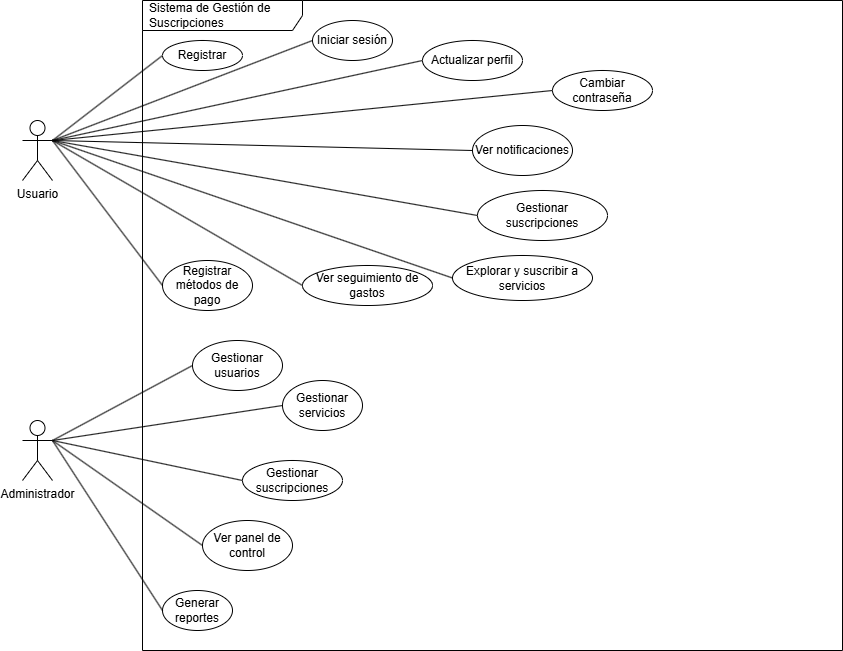

The diagram above was exported from draw.io. Its source (the exported page's mxGraphModel, read from the mxfile embedded in the PNG):
<mxGraphModel dx="1665" dy="743" grid="1" gridSize="10" guides="1" tooltips="1" connect="1" arrows="1" fold="1" page="1" pageScale="1" pageWidth="1200" pageHeight="850" background="none" math="0" shadow="0">
  <root>
    <mxCell id="0" />
    <mxCell id="1" parent="0" />
    <mxCell id="system_boundary" value="Sistema de Gestión de Suscripciones" style="shape=umlFrame;whiteSpace=wrap;html=1;width=160;height=30;boundedLbl=1;verticalAlign=middle;align=left;spacingLeft=5;" parent="1" vertex="1">
      <mxGeometry x="200" y="80" width="700" height="650" as="geometry" />
    </mxCell>
    <mxCell id="usuario_actor" value="Usuario" style="shape=umlActor;verticalLabelPosition=bottom;verticalAlign=top;html=1;outlineConnect=0;" parent="1" vertex="1">
      <mxGeometry x="80" y="200" width="30" height="60" as="geometry" />
    </mxCell>
    <mxCell id="administrador_actor" value="Administrador" style="shape=umlActor;verticalLabelPosition=bottom;verticalAlign=top;html=1;outlineConnect=0;" parent="1" vertex="1">
      <mxGeometry x="80" y="500" width="30" height="60" as="geometry" />
    </mxCell>
    <mxCell id="registrar_uc" value="Registrar" style="ellipse;whiteSpace=wrap;html=1;" parent="1" vertex="1">
      <mxGeometry x="220" y="120" width="80" height="30" as="geometry" />
    </mxCell>
    <mxCell id="iniciar_sesion_uc" value="Iniciar sesión" style="ellipse;whiteSpace=wrap;html=1;" parent="1" vertex="1">
      <mxGeometry x="370" y="100" width="80" height="40" as="geometry" />
    </mxCell>
    <mxCell id="actualizar_perfil_uc" value="Actualizar perfil" style="ellipse;whiteSpace=wrap;html=1;" parent="1" vertex="1">
      <mxGeometry x="480" y="120" width="100" height="40" as="geometry" />
    </mxCell>
    <mxCell id="cambiar_contrasena_uc" value="Cambiar contraseña" style="ellipse;whiteSpace=wrap;html=1;" parent="1" vertex="1">
      <mxGeometry x="610" y="150" width="100" height="40" as="geometry" />
    </mxCell>
    <mxCell id="explorar_suscribir_uc" value="Explorar y suscribir a servicios" style="ellipse;whiteSpace=wrap;html=1;" parent="1" vertex="1">
      <mxGeometry x="510" y="335" width="140" height="45" as="geometry" />
    </mxCell>
    <mxCell id="gestionar_suscripciones_uc" value="Gestionar suscripciones" style="ellipse;whiteSpace=wrap;html=1;" parent="1" vertex="1">
      <mxGeometry x="535" y="270" width="130" height="50" as="geometry" />
    </mxCell>
    <mxCell id="ver_notificaciones_uc" value="Ver notificaciones" style="ellipse;whiteSpace=wrap;html=1;" parent="1" vertex="1">
      <mxGeometry x="530" y="205" width="100" height="50" as="geometry" />
    </mxCell>
    <mxCell id="registrar_metodo_pago_uc" value="Registrar métodos de pago" style="ellipse;whiteSpace=wrap;html=1;" parent="1" vertex="1">
      <mxGeometry x="220" y="340" width="90" height="50" as="geometry" />
    </mxCell>
    <mxCell id="ver_seguimiento_gastos_uc" value="Ver seguimiento de gastos" style="ellipse;whiteSpace=wrap;html=1;" parent="1" vertex="1">
      <mxGeometry x="360" y="345" width="130" height="40" as="geometry" />
    </mxCell>
    <mxCell id="gestionar_usuarios_uc" value="Gestionar usuarios" style="ellipse;whiteSpace=wrap;html=1;" parent="1" vertex="1">
      <mxGeometry x="250" y="420" width="90" height="50" as="geometry" />
    </mxCell>
    <mxCell id="gestionar_suscripciones_admin_uc" value="Gestionar suscripciones" style="ellipse;whiteSpace=wrap;html=1;" parent="1" vertex="1">
      <mxGeometry x="300" y="540" width="100" height="40" as="geometry" />
    </mxCell>
    <mxCell id="gestionar_servicios_uc" value="Gestionar servicios" style="ellipse;whiteSpace=wrap;html=1;" parent="1" vertex="1">
      <mxGeometry x="340" y="460" width="80" height="50" as="geometry" />
    </mxCell>
    <mxCell id="generar_reportes_uc" value="Generar reportes" style="ellipse;whiteSpace=wrap;html=1;" parent="1" vertex="1">
      <mxGeometry x="220" y="670" width="70" height="40" as="geometry" />
    </mxCell>
    <mxCell id="ver_panel_control_uc" value="Ver panel de control" style="ellipse;whiteSpace=wrap;html=1;" parent="1" vertex="1">
      <mxGeometry x="260" y="600" width="90" height="50" as="geometry" />
    </mxCell>
    <mxCell id="assoc_u1" value="" style="endArrow=none;html=1;rounded=0;exitX=1;exitY=0.3333333333333333;exitDx=0;exitDy=0;exitPerimeter=0;entryX=0;entryY=0.5;entryDx=0;entryDy=0;" parent="1" source="usuario_actor" target="registrar_uc" edge="1">
      <mxGeometry width="50" height="50" relative="1" as="geometry">
        <mxPoint x="400" y="300" as="sourcePoint" />
        <mxPoint x="450" y="250" as="targetPoint" />
      </mxGeometry>
    </mxCell>
    <mxCell id="assoc_u2" value="" style="endArrow=none;html=1;rounded=0;exitX=1;exitY=0.3333333333333333;exitDx=0;exitDy=0;exitPerimeter=0;entryX=0;entryY=0.5;entryDx=0;entryDy=0;" parent="1" source="usuario_actor" target="iniciar_sesion_uc" edge="1">
      <mxGeometry width="50" height="50" relative="1" as="geometry">
        <mxPoint x="400" y="300" as="sourcePoint" />
        <mxPoint x="450" y="250" as="targetPoint" />
      </mxGeometry>
    </mxCell>
    <mxCell id="assoc_u3" value="" style="endArrow=none;html=1;rounded=0;exitX=1;exitY=0.3333333333333333;exitDx=0;exitDy=0;exitPerimeter=0;entryX=0;entryY=0.5;entryDx=0;entryDy=0;" parent="1" source="usuario_actor" target="actualizar_perfil_uc" edge="1">
      <mxGeometry width="50" height="50" relative="1" as="geometry">
        <mxPoint x="400" y="300" as="sourcePoint" />
        <mxPoint x="450" y="250" as="targetPoint" />
      </mxGeometry>
    </mxCell>
    <mxCell id="assoc_u4" value="" style="endArrow=none;html=1;rounded=0;exitX=1;exitY=0.3333333333333333;exitDx=0;exitDy=0;exitPerimeter=0;entryX=0;entryY=0.5;entryDx=0;entryDy=0;" parent="1" source="usuario_actor" target="cambiar_contrasena_uc" edge="1">
      <mxGeometry width="50" height="50" relative="1" as="geometry">
        <mxPoint x="400" y="300" as="sourcePoint" />
        <mxPoint x="450" y="250" as="targetPoint" />
      </mxGeometry>
    </mxCell>
    <mxCell id="assoc_u5" value="" style="endArrow=none;html=1;rounded=0;exitX=1;exitY=0.3333333333333333;exitDx=0;exitDy=0;exitPerimeter=0;entryX=0;entryY=0.5;entryDx=0;entryDy=0;" parent="1" source="usuario_actor" target="explorar_suscribir_uc" edge="1">
      <mxGeometry width="50" height="50" relative="1" as="geometry">
        <mxPoint x="400" y="300" as="sourcePoint" />
        <mxPoint x="450" y="250" as="targetPoint" />
      </mxGeometry>
    </mxCell>
    <mxCell id="assoc_u6" value="" style="endArrow=none;html=1;rounded=0;exitX=1;exitY=0.3333333333333333;exitDx=0;exitDy=0;exitPerimeter=0;entryX=0;entryY=0.5;entryDx=0;entryDy=0;" parent="1" source="usuario_actor" target="gestionar_suscripciones_uc" edge="1">
      <mxGeometry width="50" height="50" relative="1" as="geometry">
        <mxPoint x="400" y="300" as="sourcePoint" />
        <mxPoint x="450" y="250" as="targetPoint" />
      </mxGeometry>
    </mxCell>
    <mxCell id="assoc_u7" value="" style="endArrow=none;html=1;rounded=0;exitX=1;exitY=0.3333333333333333;exitDx=0;exitDy=0;exitPerimeter=0;entryX=0;entryY=0.5;entryDx=0;entryDy=0;" parent="1" source="usuario_actor" target="ver_notificaciones_uc" edge="1">
      <mxGeometry width="50" height="50" relative="1" as="geometry">
        <mxPoint x="400" y="300" as="sourcePoint" />
        <mxPoint x="450" y="250" as="targetPoint" />
      </mxGeometry>
    </mxCell>
    <mxCell id="assoc_u8" value="" style="endArrow=none;html=1;rounded=0;exitX=1;exitY=0.3333333333333333;exitDx=0;exitDy=0;exitPerimeter=0;entryX=0;entryY=0.5;entryDx=0;entryDy=0;" parent="1" source="usuario_actor" target="registrar_metodo_pago_uc" edge="1">
      <mxGeometry width="50" height="50" relative="1" as="geometry">
        <mxPoint x="400" y="300" as="sourcePoint" />
        <mxPoint x="450" y="250" as="targetPoint" />
      </mxGeometry>
    </mxCell>
    <mxCell id="assoc_u9" value="" style="endArrow=none;html=1;rounded=0;exitX=1;exitY=0.3333333333333333;exitDx=0;exitDy=0;exitPerimeter=0;entryX=0;entryY=0.5;entryDx=0;entryDy=0;" parent="1" source="usuario_actor" target="ver_seguimiento_gastos_uc" edge="1">
      <mxGeometry width="50" height="50" relative="1" as="geometry">
        <mxPoint x="400" y="300" as="sourcePoint" />
        <mxPoint x="450" y="250" as="targetPoint" />
      </mxGeometry>
    </mxCell>
    <mxCell id="assoc_a1" value="" style="endArrow=none;html=1;rounded=0;exitX=1;exitY=0.3333333333333333;exitDx=0;exitDy=0;exitPerimeter=0;entryX=0;entryY=0.5;entryDx=0;entryDy=0;" parent="1" source="administrador_actor" target="gestionar_usuarios_uc" edge="1">
      <mxGeometry width="50" height="50" relative="1" as="geometry">
        <mxPoint x="400" y="600" as="sourcePoint" />
        <mxPoint x="450" y="550" as="targetPoint" />
      </mxGeometry>
    </mxCell>
    <mxCell id="assoc_a2" value="" style="endArrow=none;html=1;rounded=0;exitX=1;exitY=0.3333333333333333;exitDx=0;exitDy=0;exitPerimeter=0;entryX=0;entryY=0.5;entryDx=0;entryDy=0;" parent="1" source="administrador_actor" target="gestionar_suscripciones_admin_uc" edge="1">
      <mxGeometry width="50" height="50" relative="1" as="geometry">
        <mxPoint x="400" y="600" as="sourcePoint" />
        <mxPoint x="450" y="550" as="targetPoint" />
      </mxGeometry>
    </mxCell>
    <mxCell id="assoc_a3" value="" style="endArrow=none;html=1;rounded=0;exitX=1;exitY=0.3333333333333333;exitDx=0;exitDy=0;exitPerimeter=0;entryX=0;entryY=0.5;entryDx=0;entryDy=0;" parent="1" source="administrador_actor" target="gestionar_servicios_uc" edge="1">
      <mxGeometry width="50" height="50" relative="1" as="geometry">
        <mxPoint x="400" y="600" as="sourcePoint" />
        <mxPoint x="450" y="550" as="targetPoint" />
      </mxGeometry>
    </mxCell>
    <mxCell id="assoc_a4" value="" style="endArrow=none;html=1;rounded=0;exitX=1;exitY=0.3333333333333333;exitDx=0;exitDy=0;exitPerimeter=0;entryX=0;entryY=0.5;entryDx=0;entryDy=0;" parent="1" source="administrador_actor" target="generar_reportes_uc" edge="1">
      <mxGeometry width="50" height="50" relative="1" as="geometry">
        <mxPoint x="400" y="600" as="sourcePoint" />
        <mxPoint x="450" y="550" as="targetPoint" />
      </mxGeometry>
    </mxCell>
    <mxCell id="assoc_a5" value="" style="endArrow=none;html=1;rounded=0;exitX=1;exitY=0.3333333333333333;exitDx=0;exitDy=0;exitPerimeter=0;entryX=0;entryY=0.5;entryDx=0;entryDy=0;" parent="1" source="administrador_actor" target="ver_panel_control_uc" edge="1">
      <mxGeometry width="50" height="50" relative="1" as="geometry">
        <mxPoint x="400" y="600" as="sourcePoint" />
        <mxPoint x="450" y="550" as="targetPoint" />
      </mxGeometry>
    </mxCell>
  </root>
</mxGraphModel>